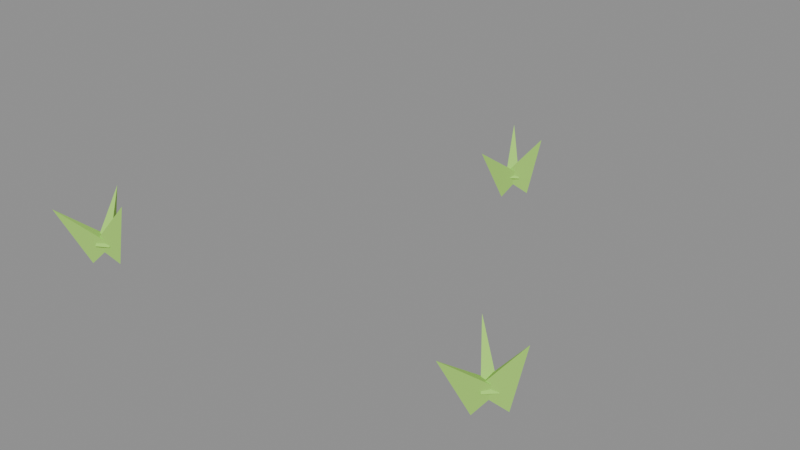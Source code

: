 # Source: bushberries-1.blend  (saved by Blender 5.2.45; exported with 4.5.12 LTS)
import bpy
from mathutils import Matrix  # noqa: F401  (used for matrix-valued properties, if any)

bpy.ops.wm.read_factory_settings(use_empty=True)
scene = bpy.context.scene
scene.name = 'Scene'

# ---- collections
col_col_lowpoly = bpy.data.collections.new('COL_LowPoly'); scene.collection.children.link(col_col_lowpoly)

# ---- images (referenced by path relative to the original .blend; pixels are not part of the script)
import os
ASSET_DIR = os.environ.get("B2B_ASSET_DIR", "")  # directory of the original .blend (textures are referenced by path, not embedded)
HERE = os.path.dirname(os.path.abspath(__file__))  # packed textures are extracted next to this script under _unpacked/

def load_image(name, relpath, width, height, colorspace="sRGB"):
    """Load a texture the original file referenced (path relative to the .blend, or extracted next to this script)."""
    p = next((c for c in (os.path.join(HERE, relpath), os.path.join(ASSET_DIR, relpath)) if relpath and os.path.exists(c)), "")
    if p:
        img = bpy.data.images.load(p, check_existing=True)
        img.name = name
    else:  # same state as the original file: an image datablock whose file is absent (Cycles renders it pink)
        img = bpy.data.images.new(name, width, height)
        img.source = "FILE"
        img.filepath = "//" + (relpath or name)
    img.colorspace_settings.name = colorspace
    return img
img_bushberries_1_basecolor = load_image('bushberries-1_BaseColor', '_unpacked/bushberries-1_BaseColor.5d46f6b0.png', 128, 32, 'sRGB')
img_bushberries_1_maskmap = load_image('bushberries-1_MaskMap', '_unpacked/bushberries-1_MaskMap.c0d08e3f.png', 128, 32, 'Non-Color')

# ---- materials (node trees are filled in below, after node groups)
mat_m_bushberries_1 = bpy.data.materials.new('M_bushberries-1')

# ---- material node trees
mat_m_bushberries_1.use_nodes = True; mat_m_bushberries_1.node_tree.nodes.clear()
_N = mat_m_bushberries_1.node_tree.nodes; _L = mat_m_bushberries_1.node_tree.links
n0 = _N.new('ShaderNodeBsdfPrincipled'); n0.name = 'Principled BSDF'; n0.location = (-200, 100)
n0.inputs[10].default_value = 0.005
n1 = _N.new('ShaderNodeOutputMaterial'); n1.name = 'Material Output'; n1.location = (200, 100)
n2 = _N.new('ShaderNodeTexImage'); n2.name = 'Image Texture'; n2.location = (0, 0)
n2.image = img_bushberries_1_basecolor
n2.interpolation = 'Closest'
n3 = _N.new('ShaderNodeTexImage'); n3.name = 'Image Texture.001'; n3.location = (0, 0)
n3.image = img_bushberries_1_maskmap
n3.interpolation = 'Closest'
n4 = _N.new('ShaderNodeSeparateColor'); n4.name = 'Separate Color'; n4.location = (0, 0)
n5 = _N.new('ShaderNodeMath'); n5.name = 'Math'; n5.location = (0, 0)
n5.operation = 'SUBTRACT'
n5.inputs[0].default_value = 1.0
_L.new(n0.outputs[0], n1.inputs[0])
_L.new(n2.outputs[0], n0.inputs[0])
_L.new(n3.outputs[0], n4.inputs[0])
_L.new(n4.outputs[0], n0.inputs[1])
_L.new(n3.outputs[1], n5.inputs[1])
_L.new(n5.outputs[0], n0.inputs[2])
n1.is_active_output = True

# ---- meshes
me_bushberries_1 = bpy.data.meshes.new('bushberries-1')
me_bushberries_1.from_pydata([(-0.1817, -0.1393, 0.004387), (-0.2079, -0.1334, 0.01939), (-0.2074, -0.1472, 0.01939), (-0.169, -0.1389, 0.06635), (-0.2067, -0.1262, 0.002074), (-0.2012, -0.1503, 0.02054), (-0.1891, -0.1435, 0.02054), (-0.217, -0.1077, 0.06167), (-0.2091, -0.1496, 0.0), (-0.1892, -0.1402, 0.02158), (-0.1988, -0.1302, 0.02158), (-0.2302, -0.1698, 0.05607), (0.2179, -0.09611, 0.004387), (0.191, -0.0952, 0.01939), (0.1941, -0.1087, 0.01939), (0.2302, -0.09326, 0.06635), (0.1898, -0.08889, 0.002074), (0.2017, -0.1105, 0.02054), (0.2115, -0.1006, 0.02054), (0.1748, -0.07397, 0.06167), (0.1949, -0.1125, 0.0), (0.2103, -0.0968, 0.02158), (0.1978, -0.09072, 0.02158), (0.1821, -0.1388, 0.05607), (0.01812, 0.2226, 0.004387), (-0.008615, 0.2255, 0.01939), (-0.006502, 0.2118, 0.01939), (0.03065, 0.2246, 0.06635), (-0.007932, 0.233, 0.002074), (-0.0002413, 0.2096, 0.02054), (0.01117, 0.2174, 0.02054), (-0.01994, 0.2504, 0.06167), (-0.002085, 0.2065, 0.0), (0.009298, 0.2252, 0.02158), (-0.004212, 0.2283, 0.02158), (-0.008584, 0.1779, 0.05607)], [], [(0, 1, 3), (1, 2, 3), (2, 0, 3), (2, 1, 0), (4, 5, 7), (5, 6, 7), (6, 4, 7), (6, 5, 4), (8, 9, 11), (9, 10, 11), (10, 8, 11), (10, 9, 8), (12, 13, 15), (13, 14, 15), (14, 12, 15), (14, 13, 12), (16, 17, 19), (17, 18, 19), (18, 16, 19), (18, 17, 16), (20, 21, 23), (21, 22, 23), (22, 20, 23), (22, 21, 20), (24, 25, 27), (25, 26, 27), (26, 24, 27), (26, 25, 24), (28, 29, 31), (29, 30, 31), (30, 28, 31), (30, 29, 28), (32, 33, 35), (33, 34, 35), (34, 32, 35), (34, 33, 32)])
_uv = me_bushberries_1.uv_layers.new(name='UVMap')
_uv.uv.foreach_set('vector', [0.0625, 0.75, 0.0625, 0.75, 0.0625, 0.75, 0.0625, 0.75, 0.0625, 0.75, 0.0625, 0.75, 0.0625, 0.75, 0.0625, 0.75, 0.0625, 0.75, 0.0625, 0.75, 0.0625, 0.75, 0.0625, 0.75, 0.0625, 0.75, 0.0625, 0.75, 0.0625, 0.75, 0.0625, 0.75, 0.0625, 0.75, 0.0625, 0.75, 0.0625, 0.75, 0.0625, 0.75, 0.0625, 0.75, 0.0625, 0.75, 0.0625, 0.75, 0.0625, 0.75, 0.0625, 0.75, 0.0625, 0.75, 0.0625, 0.75, 0.0625, 0.75, 0.0625, 0.75, 0.0625, 0.75, 0.0625, 0.75, 0.0625, 0.75, 0.0625, 0.75, 0.0625, 0.75, 0.0625, 0.75, 0.0625, 0.75, 0.0625, 0.75, 0.0625, 0.75, 0.0625, 0.75, 0.0625, 0.75, 0.0625, 0.75, 0.0625, 0.75, 0.0625, 0.75, 0.0625, 0.75, 0.0625, 0.75, 0.0625, 0.75, 0.0625, 0.75, 0.0625, 0.75, 0.0625, 0.75, 0.0625, 0.75, 0.0625, 0.75, 0.0625, 0.75, 0.0625, 0.75, 0.0625, 0.75, 0.0625, 0.75, 0.0625, 0.75, 0.0625, 0.75, 0.0625, 0.75, 0.0625, 0.75, 0.0625, 0.75, 0.0625, 0.75, 0.0625, 0.75, 0.0625, 0.75, 0.0625, 0.75, 0.0625, 0.75, 0.0625, 0.75, 0.0625, 0.75, 0.0625, 0.75, 0.0625, 0.75, 0.0625, 0.75, 0.0625, 0.75, 0.0625, 0.75, 0.0625, 0.75, 0.0625, 0.75, 0.0625, 0.75, 0.0625, 0.75, 0.0625, 0.75, 0.0625, 0.75, 0.0625, 0.75, 0.0625, 0.75, 0.0625, 0.75, 0.0625, 0.75, 0.0625, 0.75, 0.0625, 0.75, 0.0625, 0.75, 0.0625, 0.75, 0.0625, 0.75, 0.0625, 0.75, 0.0625, 0.75, 0.0625, 0.75, 0.0625, 0.75, 0.0625, 0.75, 0.0625, 0.75, 0.0625, 0.75, 0.0625, 0.75, 0.0625, 0.75, 0.0625, 0.75, 0.0625, 0.75, 0.0625, 0.75, 0.0625, 0.75, 0.0625, 0.75, 0.0625, 0.75, 0.0625, 0.75, 0.0625, 0.75, 0.0625, 0.75, 0.0625, 0.75, 0.0625, 0.75, 0.0625, 0.75])
me_bushberries_1.materials.append(mat_m_bushberries_1)
me_bushberries_1.update()

# ---- objects
ob_bushberries_1 = bpy.data.objects.new('bushberries-1', me_bushberries_1)

# ---- transforms, parenting, visibility, modifiers, constraints
ob_bushberries_1.location = (0.0, 0.0, 0.0)

# ---- collection membership
col_col_lowpoly.objects.link(ob_bushberries_1)

# ---- scene / render settings (as saved in the file)
scene.frame_start = 1; scene.frame_end = 250; scene.frame_set(1)
scene.render.engine = 'BLENDER_EEVEE_NEXT'
scene.render.bake_bias = 0.0
scene.render.bake_samples = 0
scene.render.compositor_device = 'GPU'
scene.eevee.use_volume_custom_range = False
scene.eevee.fast_gi_thickness_near = 0.1
scene.eevee.fast_gi_thickness_far = 0.0
scene.eevee.ray_tracing_options.screen_trace_thickness = 0.1
bpy.context.view_layer.update()

# ---- added for rendering (the .blend has no active camera and no usable light): camera, sun + grey world if the file has none
cam_auto = bpy.data.cameras.new('AutoCamera')
cam_auto.lens = 50.0
cam_auto.sensor_width = 36.0
cam_auto.clip_end = 1000.0
ob_auto_camera = bpy.data.objects.new('AutoCamera', cam_auto)
scene.collection.objects.link(ob_auto_camera)
ob_auto_camera.location = (0.580033, -0.655716, 0.497201)
ob_auto_camera.rotation_euler = (1.09748, -7.21219e-08, 0.694738)
scene.camera = ob_auto_camera
light_auto_sun = bpy.data.lights.new('AutoSun', 'SUN')
light_auto_sun.energy = 3.0
light_auto_sun.angle = 0.0523599
ob_auto_sun = bpy.data.objects.new('AutoSun', light_auto_sun)
scene.collection.objects.link(ob_auto_sun)
ob_auto_sun.rotation_euler = (0.872665, 0.174533, 0.523599)
if scene.world is None:
    world_auto = bpy.data.worlds.new('AutoWorld')
    world_auto.color = (0.3, 0.3, 0.3)
    scene.world = world_auto
bpy.context.view_layer.update()
